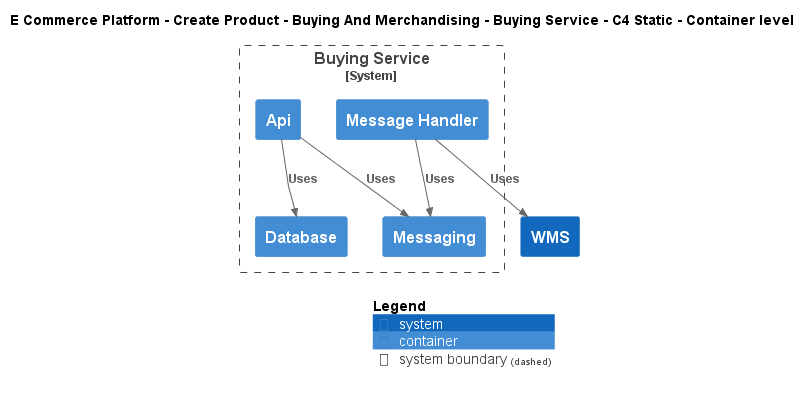

The diagram above was rendered by PlantUML. Its source (embedded in the PNG):
@startuml
!include ..\..\..\..\..\.c4s\C4_Container.puml

AddElementTag("c4interflow:lifecycle:new", $bgColor=green, $fontColor=#ffffff, $borderColor=green, $shadowing="False")
AddElementTag("c4interflow:lifecycle:changed", $bgColor=orange, $fontColor=#ffffff, $borderColor=orange, $shadowing="False")
AddElementTag("c4interflow:lifecycle:removed", $bgColor=red, $fontColor=#ffffff, $borderColor=red, $shadowing="False")

AddRelTag("c4interflow:lifecycle:new", $textColor=green, $lineColor=green)
AddRelTag("c4interflow:lifecycle:changed", $textColor=orange, $lineColor=orange)
AddRelTag("c4interflow:lifecycle:removed", $textColor=red, $lineColor=red)

SHOW_PERSON_PORTRAIT()
LAYOUT_TOP_DOWN()

skinparam linetype polyline

title E Commerce Platform - Create Product - Buying And Merchandising - Buying Service - C4 Static - Container level


System_Boundary(ECommercePlatform.CreateProduct.BuyingAndMerchandising.SoftwareSystems.BuyingService, "Buying Service") {
    Container(ECommercePlatform.CreateProduct.BuyingAndMerchandising.SoftwareSystems.BuyingService.Containers.Api, "Api", "", "")
    Container(ECommercePlatform.CreateProduct.BuyingAndMerchandising.SoftwareSystems.BuyingService.Containers.Database, "Database", "", "")
    Container(ECommercePlatform.CreateProduct.BuyingAndMerchandising.SoftwareSystems.BuyingService.Containers.Messaging, "Messaging", "", "")
    Container(ECommercePlatform.CreateProduct.BuyingAndMerchandising.SoftwareSystems.BuyingService.Containers.MessageHandler, "Message Handler", "", "")
}
System(ECommercePlatform.Deliver.Fulfilment.SoftwareSystems.WMS, "WMS", "")

Rel(ECommercePlatform.CreateProduct.BuyingAndMerchandising.SoftwareSystems.BuyingService.Containers.Api, ECommercePlatform.CreateProduct.BuyingAndMerchandising.SoftwareSystems.BuyingService.Containers.Database, "Uses")
Rel(ECommercePlatform.CreateProduct.BuyingAndMerchandising.SoftwareSystems.BuyingService.Containers.Api, ECommercePlatform.CreateProduct.BuyingAndMerchandising.SoftwareSystems.BuyingService.Containers.Messaging, "Uses")
Rel(ECommercePlatform.CreateProduct.BuyingAndMerchandising.SoftwareSystems.BuyingService.Containers.MessageHandler, ECommercePlatform.CreateProduct.BuyingAndMerchandising.SoftwareSystems.BuyingService.Containers.Messaging, "Uses")
Rel(ECommercePlatform.CreateProduct.BuyingAndMerchandising.SoftwareSystems.BuyingService.Containers.MessageHandler, ECommercePlatform.Deliver.Fulfilment.SoftwareSystems.WMS, "Uses")


SHOW_LEGEND()
@enduml